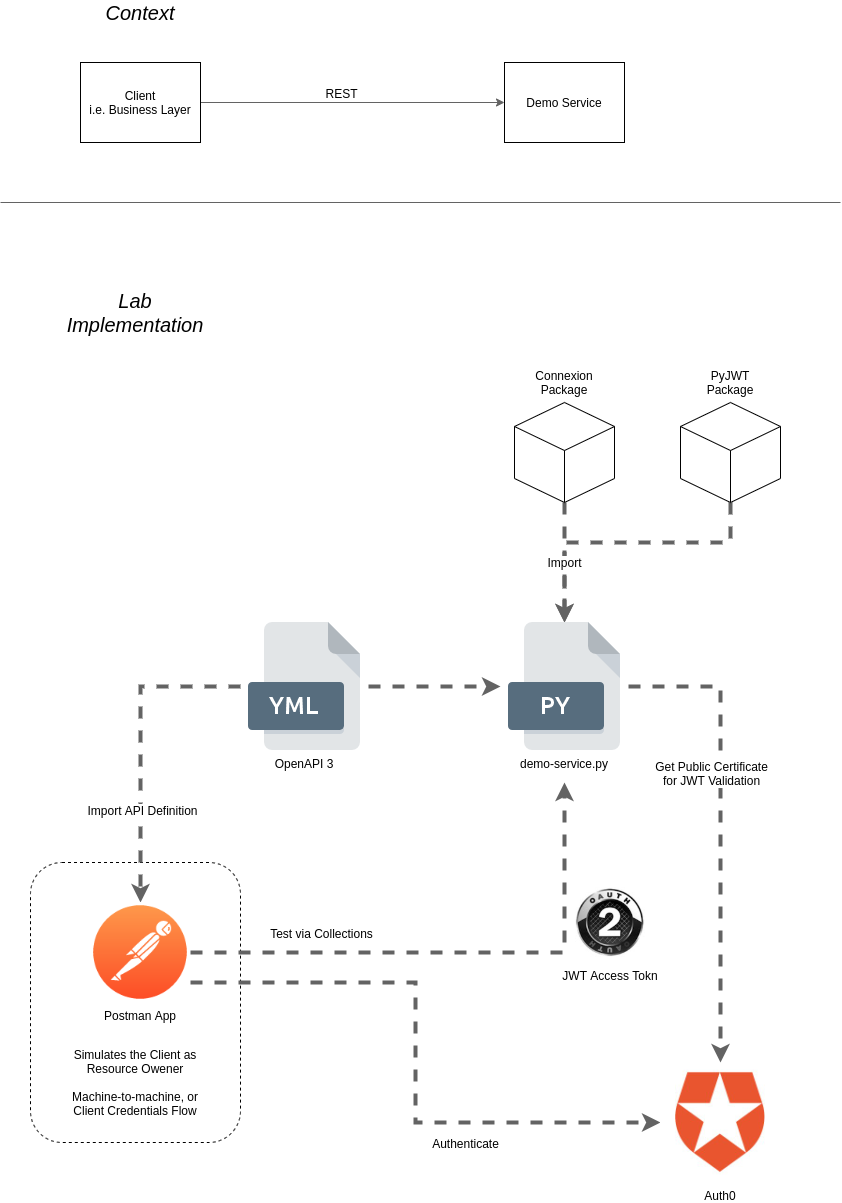

The diagram above was exported from draw.io. Its source (the exported page's mxGraphModel, read from the mxfile embedded in the PNG):
<mxGraphModel dx="1102" dy="1966" grid="1" gridSize="10" guides="1" tooltips="1" connect="1" arrows="1" fold="1" page="1" pageScale="1" pageWidth="827" pageHeight="1169" math="0" shadow="0">
  <root>
    <mxCell id="0" />
    <mxCell id="1" parent="0" />
    <mxCell id="2" value="" style="rounded=1;whiteSpace=wrap;html=1;labelBackgroundColor=#ffffff;fontSize=12;fillColor=none;dashed=1;" vertex="1" parent="1">
      <mxGeometry x="70" y="400" width="210" height="280" as="geometry" />
    </mxCell>
    <mxCell id="3" style="edgeStyle=orthogonalEdgeStyle;rounded=0;orthogonalLoop=1;jettySize=auto;html=1;entryX=0.5;entryY=0;entryDx=0;entryDy=0;dashed=1;strokeColor=#636363;strokeWidth=4;fontSize=12;" edge="1" source="21" target="20" parent="1">
      <mxGeometry relative="1" as="geometry">
        <Array as="points">
          <mxPoint x="770" y="80" />
          <mxPoint x="604" y="80" />
        </Array>
      </mxGeometry>
    </mxCell>
    <mxCell id="4" style="edgeStyle=orthogonalEdgeStyle;rounded=0;orthogonalLoop=1;jettySize=auto;html=1;entryX=0;entryY=0.5;entryDx=0;entryDy=0;dashed=1;strokeWidth=4;strokeColor=#636363;" edge="1" source="7" target="20" parent="1">
      <mxGeometry relative="1" as="geometry" />
    </mxCell>
    <mxCell id="5" style="edgeStyle=orthogonalEdgeStyle;rounded=0;orthogonalLoop=1;jettySize=auto;html=1;entryX=0.5;entryY=0;entryDx=0;entryDy=0;dashed=1;strokeColor=#636363;strokeWidth=4;" edge="1" source="7" target="12" parent="1">
      <mxGeometry relative="1" as="geometry" />
    </mxCell>
    <mxCell id="6" value="Import API Definition" style="edgeLabel;html=1;align=center;verticalAlign=middle;resizable=0;points=[];fontSize=12;" vertex="1" connectable="0" parent="5">
      <mxGeometry x="0.4114" y="1" relative="1" as="geometry">
        <mxPoint as="offset" />
      </mxGeometry>
    </mxCell>
    <mxCell id="7" value="OpenAPI 3" style="shape=image;imageAspect=0;aspect=fixed;verticalLabelPosition=bottom;verticalAlign=top;image=data:image/png,(base64 omitted: 1264 chars);" vertex="1" parent="1">
      <mxGeometry x="280" y="160" width="128" height="128" as="geometry" />
    </mxCell>
    <mxCell id="8" style="edgeStyle=orthogonalEdgeStyle;rounded=0;orthogonalLoop=1;jettySize=auto;html=1;dashed=1;strokeColor=#636363;strokeWidth=4;fontSize=12;" edge="1" source="12" parent="1">
      <mxGeometry relative="1" as="geometry">
        <mxPoint x="604" y="320" as="targetPoint" />
        <Array as="points">
          <mxPoint x="604" y="490" />
        </Array>
      </mxGeometry>
    </mxCell>
    <mxCell id="9" value="Test via Collections" style="edgeLabel;html=1;align=center;verticalAlign=middle;resizable=0;points=[];fontSize=12;" vertex="1" connectable="0" parent="8">
      <mxGeometry x="-0.536" y="-1" relative="1" as="geometry">
        <mxPoint x="4" y="-21" as="offset" />
      </mxGeometry>
    </mxCell>
    <mxCell id="10" style="edgeStyle=orthogonalEdgeStyle;rounded=0;orthogonalLoop=1;jettySize=auto;html=1;entryX=0;entryY=0.5;entryDx=0;entryDy=0;dashed=1;strokeColor=#636363;strokeWidth=4;fontSize=12;" edge="1" source="12" target="17" parent="1">
      <mxGeometry relative="1" as="geometry">
        <Array as="points">
          <mxPoint x="455" y="520" />
          <mxPoint x="455" y="660" />
        </Array>
      </mxGeometry>
    </mxCell>
    <mxCell id="11" value="Authenticate" style="edgeLabel;html=1;align=center;verticalAlign=middle;resizable=0;points=[];fontSize=12;" vertex="1" connectable="0" parent="10">
      <mxGeometry x="0.4034" y="1" relative="1" as="geometry">
        <mxPoint x="-14" y="21" as="offset" />
      </mxGeometry>
    </mxCell>
    <mxCell id="12" value="Postman App" style="shape=image;imageAspect=0;aspect=fixed;verticalLabelPosition=bottom;verticalAlign=top;image=data:image/png,(base64 omitted: 7652 chars);" vertex="1" parent="1">
      <mxGeometry x="130" y="440" width="100" height="100" as="geometry" />
    </mxCell>
    <mxCell id="13" value="Import" style="edgeStyle=orthogonalEdgeStyle;rounded=0;orthogonalLoop=1;jettySize=auto;html=1;entryX=0.5;entryY=0;entryDx=0;entryDy=0;dashed=1;strokeColor=#636363;strokeWidth=4;fontSize=12;" edge="1" source="14" target="20" parent="1">
      <mxGeometry relative="1" as="geometry" />
    </mxCell>
    <mxCell id="14" value="" style="whiteSpace=wrap;html=1;shape=mxgraph.basic.isocube;isoAngle=15;" vertex="1" parent="1">
      <mxGeometry x="554" y="-60" width="100" height="100" as="geometry" />
    </mxCell>
    <mxCell id="15" value="Connexion Package" style="text;html=1;strokeColor=none;fillColor=none;align=center;verticalAlign=middle;whiteSpace=wrap;rounded=0;" vertex="1" parent="1">
      <mxGeometry x="584" y="-90" width="40" height="20" as="geometry" />
    </mxCell>
    <mxCell id="16" value="JWT Access Tokn" style="shape=image;imageAspect=0;aspect=fixed;verticalLabelPosition=bottom;verticalAlign=top;fontSize=12;image=data:image/jpeg,(base64 omitted: 7024 chars);" vertex="1" parent="1">
      <mxGeometry x="610" y="420" width="80" height="80" as="geometry" />
    </mxCell>
    <mxCell id="17" value="Auth0" style="shape=image;imageAspect=0;aspect=fixed;verticalLabelPosition=bottom;verticalAlign=top;fontSize=12;image=data:image/jpeg,(base64 omitted: 10220 chars);" vertex="1" parent="1">
      <mxGeometry x="700" y="600" width="120" height="120" as="geometry" />
    </mxCell>
    <mxCell id="18" style="edgeStyle=orthogonalEdgeStyle;rounded=0;orthogonalLoop=1;jettySize=auto;html=1;entryX=0.5;entryY=0;entryDx=0;entryDy=0;dashed=1;strokeColor=#636363;strokeWidth=4;fontSize=12;" edge="1" source="20" target="17" parent="1">
      <mxGeometry relative="1" as="geometry" />
    </mxCell>
    <mxCell id="19" value="Get Public Certificate&lt;br&gt;for JWT Validation" style="edgeLabel;html=1;align=center;verticalAlign=middle;resizable=0;points=[];fontSize=12;" vertex="1" connectable="0" parent="18">
      <mxGeometry x="-0.7564" y="-2" relative="1" as="geometry">
        <mxPoint x="25" y="84" as="offset" />
      </mxGeometry>
    </mxCell>
    <mxCell id="20" value="demo-service.py" style="shape=image;imageAspect=0;aspect=fixed;verticalLabelPosition=bottom;verticalAlign=top;image=data:image/png,(base64 omitted: 1176 chars);labelBackgroundColor=#ffffff;" vertex="1" parent="1">
      <mxGeometry x="540" y="160" width="128" height="128" as="geometry" />
    </mxCell>
    <mxCell id="21" value="" style="whiteSpace=wrap;html=1;shape=mxgraph.basic.isocube;isoAngle=15;" vertex="1" parent="1">
      <mxGeometry x="720" y="-60" width="100" height="100" as="geometry" />
    </mxCell>
    <mxCell id="22" value="PyJWT&lt;br&gt;Package" style="text;html=1;strokeColor=none;fillColor=none;align=center;verticalAlign=middle;whiteSpace=wrap;rounded=0;labelBackgroundColor=#ffffff;fontSize=12;" vertex="1" parent="1">
      <mxGeometry x="750" y="-90" width="40" height="20" as="geometry" />
    </mxCell>
    <mxCell id="23" value="Simulates the Client as Resource Owener&lt;br&gt;&lt;br&gt;Machine-to-machine, or Client Credentials Flow" style="text;html=1;strokeColor=none;fillColor=none;align=center;verticalAlign=middle;whiteSpace=wrap;rounded=0;dashed=1;labelBackgroundColor=#ffffff;fontSize=12;" vertex="1" parent="1">
      <mxGeometry x="95" y="610" width="160" height="20" as="geometry" />
    </mxCell>
    <mxCell id="24" value="Context" style="text;html=1;strokeColor=none;fillColor=none;align=center;verticalAlign=middle;whiteSpace=wrap;rounded=0;dashed=1;labelBackgroundColor=#ffffff;fontSize=20;fontStyle=2" vertex="1" parent="1">
      <mxGeometry x="160" y="-460" width="40" height="20" as="geometry" />
    </mxCell>
    <mxCell id="25" style="edgeStyle=orthogonalEdgeStyle;rounded=0;orthogonalLoop=1;jettySize=auto;html=1;entryX=0;entryY=0.5;entryDx=0;entryDy=0;strokeColor=#636363;strokeWidth=1;fontSize=12;" edge="1" source="27" target="28" parent="1">
      <mxGeometry relative="1" as="geometry" />
    </mxCell>
    <mxCell id="26" value="REST" style="edgeLabel;html=1;align=center;verticalAlign=middle;resizable=0;points=[];fontSize=12;" vertex="1" connectable="0" parent="25">
      <mxGeometry x="-0.2566" y="-1" relative="1" as="geometry">
        <mxPoint x="27" y="-11" as="offset" />
      </mxGeometry>
    </mxCell>
    <mxCell id="27" value="Client&lt;br&gt;i.e. Business Layer" style="rounded=0;whiteSpace=wrap;html=1;labelBackgroundColor=#ffffff;fillColor=none;fontSize=12;" vertex="1" parent="1">
      <mxGeometry x="120" y="-400" width="120" height="80" as="geometry" />
    </mxCell>
    <mxCell id="28" value="Demo Service" style="rounded=0;whiteSpace=wrap;html=1;labelBackgroundColor=#ffffff;fillColor=none;fontSize=12;" vertex="1" parent="1">
      <mxGeometry x="544" y="-400" width="120" height="80" as="geometry" />
    </mxCell>
    <mxCell id="29" value="Lab Implementation" style="text;html=1;strokeColor=none;fillColor=none;align=center;verticalAlign=middle;whiteSpace=wrap;rounded=0;dashed=1;labelBackgroundColor=#ffffff;fontSize=20;fontStyle=2" vertex="1" parent="1">
      <mxGeometry x="155" y="-160" width="40" height="20" as="geometry" />
    </mxCell>
    <mxCell id="30" value="" style="endArrow=none;html=1;strokeColor=#636363;strokeWidth=1;fontSize=20;" edge="1" parent="1">
      <mxGeometry width="50" height="50" relative="1" as="geometry">
        <mxPoint x="40" y="-260" as="sourcePoint" />
        <mxPoint x="880" y="-260" as="targetPoint" />
      </mxGeometry>
    </mxCell>
  </root>
</mxGraphModel>